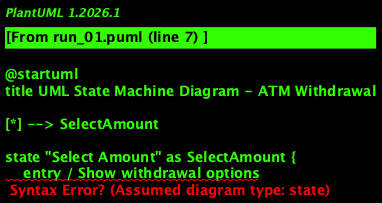

The diagram above was rendered by PlantUML. Its source (embedded in the PNG):
@startuml
title UML State Machine Diagram - ATM Withdrawal

[*] --> SelectAmount

state "Select Amount" as SelectAmount {
    entry / Show withdrawal options
}

state "Enter Custom Value" as EnterCustomValue

state "Verify Transaction" as VerifyTransaction {
    entry / Check transaction validity
}

state "Re-enter Amount" as ReenterAmount

state "Withdrawal Complete" as WithdrawalComplete

SelectAmount --> EnterCustomValue : [custom value]
SelectAmount --> VerifyTransaction : [selected amount]

VerifyTransaction --> SelectAmount : [transaction rejected]
VerifyTransaction --> ReenterAmount : [valid transaction]

ReenterAmount --> SelectAmount : [re-entered amount]

VerifyTransaction --> WithdrawalComplete : [valid transaction]

@enduml